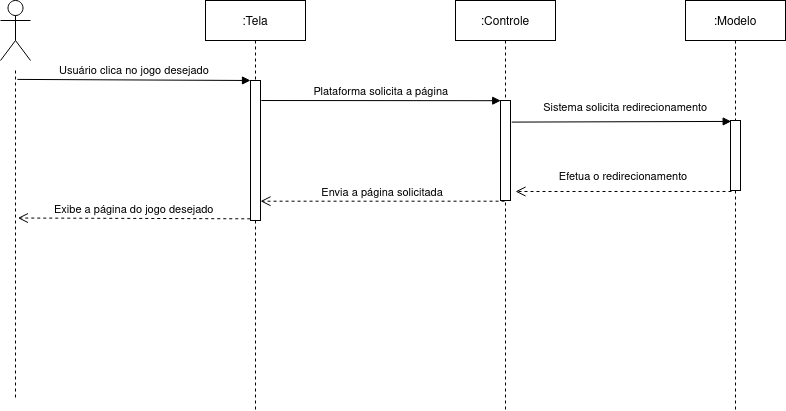

The diagram above was exported from draw.io. Its source (the exported page's mxGraphModel, read from the mxfile embedded in the PNG):
<mxGraphModel dx="1716" dy="487" grid="1" gridSize="10" guides="1" tooltips="1" connect="1" arrows="1" fold="1" page="1" pageScale="1" pageWidth="850" pageHeight="1100" math="0" shadow="0">
  <root>
    <mxCell id="0" />
    <mxCell id="1" parent="0" />
    <mxCell id="3nuBFxr9cyL0pnOWT2aG-1" value=":Tela" style="shape=umlLifeline;perimeter=lifelinePerimeter;container=1;collapsible=0;recursiveResize=0;rounded=0;shadow=0;strokeWidth=1;" parent="1" vertex="1">
      <mxGeometry x="120" y="80" width="100" height="410" as="geometry" />
    </mxCell>
    <mxCell id="3nuBFxr9cyL0pnOWT2aG-2" value="" style="points=[];perimeter=orthogonalPerimeter;rounded=0;shadow=0;strokeWidth=1;" parent="3nuBFxr9cyL0pnOWT2aG-1" vertex="1">
      <mxGeometry x="45" y="80" width="10" height="140" as="geometry" />
    </mxCell>
    <mxCell id="3nuBFxr9cyL0pnOWT2aG-5" value=":Controle" style="shape=umlLifeline;perimeter=lifelinePerimeter;container=1;collapsible=0;recursiveResize=0;rounded=0;shadow=0;strokeWidth=1;" parent="1" vertex="1">
      <mxGeometry x="370" y="80" width="100" height="410" as="geometry" />
    </mxCell>
    <mxCell id="3nuBFxr9cyL0pnOWT2aG-6" value="" style="points=[];perimeter=orthogonalPerimeter;rounded=0;shadow=0;strokeWidth=1;" parent="3nuBFxr9cyL0pnOWT2aG-5" vertex="1">
      <mxGeometry x="45" y="100" width="10" height="100" as="geometry" />
    </mxCell>
    <mxCell id="3nuBFxr9cyL0pnOWT2aG-7" value="Envia a página solicitada" style="verticalAlign=bottom;endArrow=open;dashed=1;endSize=8;exitX=0.405;exitY=1.007;shadow=0;strokeWidth=1;exitDx=0;exitDy=0;exitPerimeter=0;" parent="1" source="3nuBFxr9cyL0pnOWT2aG-6" target="3nuBFxr9cyL0pnOWT2aG-2" edge="1">
      <mxGeometry relative="1" as="geometry">
        <mxPoint x="275" y="236" as="targetPoint" />
      </mxGeometry>
    </mxCell>
    <mxCell id="3nuBFxr9cyL0pnOWT2aG-8" value="Plataforma solicita a página" style="verticalAlign=bottom;endArrow=block;shadow=0;strokeWidth=1;exitX=1.08;exitY=0.143;exitDx=0;exitDy=0;exitPerimeter=0;entryX=0.024;entryY=0.002;entryDx=0;entryDy=0;entryPerimeter=0;" parent="1" source="3nuBFxr9cyL0pnOWT2aG-2" target="3nuBFxr9cyL0pnOWT2aG-6" edge="1">
      <mxGeometry relative="1" as="geometry">
        <mxPoint x="275" y="160" as="sourcePoint" />
        <mxPoint x="400" y="189" as="targetPoint" />
      </mxGeometry>
    </mxCell>
    <mxCell id="3nuBFxr9cyL0pnOWT2aG-10" value="Efetua o redirecionamento" style="verticalAlign=bottom;endArrow=open;dashed=1;endSize=8;exitX=0.1;exitY=1.014;shadow=0;strokeWidth=1;exitDx=0;exitDy=0;exitPerimeter=0;" parent="1" source="3nuBFxr9cyL0pnOWT2aG-4" edge="1">
      <mxGeometry y="-6" relative="1" as="geometry">
        <mxPoint x="430" y="271" as="targetPoint" />
        <mxPoint as="offset" />
      </mxGeometry>
    </mxCell>
    <mxCell id="dFvEFmMGq-K7N-Xitd6R-1" value=":Modelo" style="shape=umlLifeline;perimeter=lifelinePerimeter;container=1;collapsible=0;recursiveResize=0;rounded=0;shadow=0;strokeWidth=1;size=40;" parent="1" vertex="1">
      <mxGeometry x="600" y="80" width="100" height="410" as="geometry" />
    </mxCell>
    <mxCell id="3nuBFxr9cyL0pnOWT2aG-4" value="" style="points=[];perimeter=orthogonalPerimeter;rounded=0;shadow=0;strokeWidth=1;" parent="dFvEFmMGq-K7N-Xitd6R-1" vertex="1">
      <mxGeometry x="45" y="120" width="10" height="70" as="geometry" />
    </mxCell>
    <mxCell id="dFvEFmMGq-K7N-Xitd6R-8" value="Sistema solicita redirecionamento" style="verticalAlign=bottom;endArrow=block;entryX=0.067;entryY=0.013;shadow=0;strokeWidth=1;exitX=1.12;exitY=0.216;exitDx=0;exitDy=0;exitPerimeter=0;entryDx=0;entryDy=0;entryPerimeter=0;" parent="1" source="3nuBFxr9cyL0pnOWT2aG-6" target="3nuBFxr9cyL0pnOWT2aG-4" edge="1">
      <mxGeometry x="0.0402" y="5" relative="1" as="geometry">
        <mxPoint x="360" y="190" as="sourcePoint" />
        <mxPoint x="530" y="190" as="targetPoint" />
        <mxPoint as="offset" />
      </mxGeometry>
    </mxCell>
    <mxCell id="dFvEFmMGq-K7N-Xitd6R-9" value="" style="shape=umlLifeline;perimeter=lifelinePerimeter;container=1;collapsible=0;recursiveResize=0;rounded=0;shadow=0;strokeWidth=1;size=0;" parent="1" vertex="1">
      <mxGeometry x="-80" y="150" width="20" height="330" as="geometry" />
    </mxCell>
    <mxCell id="3nuBFxr9cyL0pnOWT2aG-3" value="Usuário clica no jogo desejado" style="verticalAlign=bottom;startArrow=none;endArrow=block;startSize=8;shadow=0;strokeWidth=1;startFill=0;exitX=0.595;exitY=0.027;exitDx=0;exitDy=0;exitPerimeter=0;" parent="1" source="dFvEFmMGq-K7N-Xitd6R-9" target="3nuBFxr9cyL0pnOWT2aG-2" edge="1">
      <mxGeometry relative="1" as="geometry">
        <mxPoint x="-50" y="160" as="sourcePoint" />
      </mxGeometry>
    </mxCell>
    <mxCell id="dFvEFmMGq-K7N-Xitd6R-27" value="Exibe a página do jogo desejado" style="verticalAlign=bottom;endArrow=open;dashed=1;endSize=8;exitX=-0.024;exitY=0.988;shadow=0;strokeWidth=1;exitDx=0;exitDy=0;exitPerimeter=0;entryX=0.619;entryY=0.447;entryDx=0;entryDy=0;entryPerimeter=0;" parent="1" source="3nuBFxr9cyL0pnOWT2aG-2" target="dFvEFmMGq-K7N-Xitd6R-9" edge="1">
      <mxGeometry relative="1" as="geometry">
        <mxPoint x="-60" y="299" as="targetPoint" />
        <mxPoint x="110" y="260" as="sourcePoint" />
      </mxGeometry>
    </mxCell>
    <mxCell id="dFvEFmMGq-K7N-Xitd6R-12" value="" style="shape=umlActor;verticalLabelPosition=bottom;verticalAlign=top;html=1;outlineConnect=0;" parent="1" vertex="1">
      <mxGeometry x="-85" y="80" width="30" height="60" as="geometry" />
    </mxCell>
  </root>
</mxGraphModel>